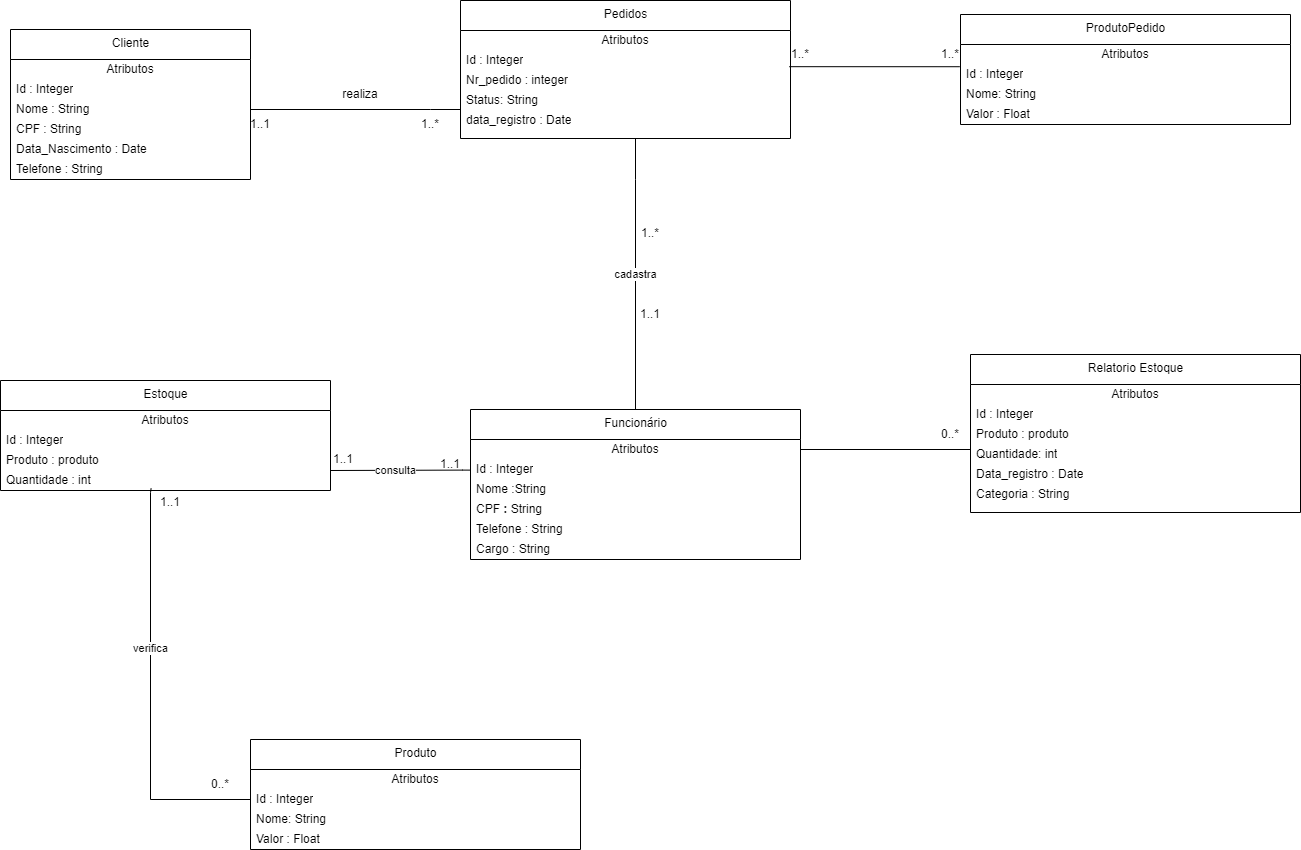

The diagram above was exported from draw.io. Its source (the exported page's mxGraphModel, read from the mxfile embedded in the PNG):
<mxGraphModel dx="3558" dy="1452" grid="1" gridSize="10" guides="1" tooltips="1" connect="1" arrows="1" fold="1" page="1" pageScale="1" pageWidth="827" pageHeight="1169" math="0" shadow="0">
  <root>
    <mxCell id="0" />
    <mxCell id="1" parent="0" />
    <mxCell id="dHC5TxJik9N568IBiqkN-1" value="Cliente" style="swimlane;fontStyle=0;align=center;verticalAlign=top;childLayout=stackLayout;horizontal=1;startSize=30;horizontalStack=0;resizeParent=1;resizeParentMax=0;resizeLast=0;collapsible=0;marginBottom=0;html=1;" parent="1" vertex="1">
      <mxGeometry x="-270" y="70" width="240" height="150" as="geometry" />
    </mxCell>
    <mxCell id="dHC5TxJik9N568IBiqkN-2" value="Atributos" style="text;html=1;strokeColor=none;fillColor=none;align=center;verticalAlign=middle;spacingLeft=4;spacingRight=4;overflow=hidden;rotatable=0;points=[[0,0.5],[1,0.5]];portConstraint=eastwest;" parent="dHC5TxJik9N568IBiqkN-1" vertex="1">
      <mxGeometry y="30" width="240" height="20" as="geometry" />
    </mxCell>
    <mxCell id="dHC5TxJik9N568IBiqkN-14" value="Id : Integer" style="text;html=1;strokeColor=none;fillColor=none;align=left;verticalAlign=middle;spacingLeft=4;spacingRight=4;overflow=hidden;rotatable=0;points=[[0,0.5],[1,0.5]];portConstraint=eastwest;" parent="dHC5TxJik9N568IBiqkN-1" vertex="1">
      <mxGeometry y="50" width="240" height="20" as="geometry" />
    </mxCell>
    <mxCell id="dHC5TxJik9N568IBiqkN-3" value="Nome : String" style="text;html=1;strokeColor=none;fillColor=none;align=left;verticalAlign=middle;spacingLeft=4;spacingRight=4;overflow=hidden;rotatable=0;points=[[0,0.5],[1,0.5]];portConstraint=eastwest;" parent="dHC5TxJik9N568IBiqkN-1" vertex="1">
      <mxGeometry y="70" width="240" height="20" as="geometry" />
    </mxCell>
    <mxCell id="dHC5TxJik9N568IBiqkN-11" value="CPF :&amp;nbsp;String" style="text;html=1;strokeColor=none;fillColor=none;align=left;verticalAlign=middle;spacingLeft=4;spacingRight=4;overflow=hidden;rotatable=0;points=[[0,0.5],[1,0.5]];portConstraint=eastwest;" parent="dHC5TxJik9N568IBiqkN-1" vertex="1">
      <mxGeometry y="90" width="240" height="20" as="geometry" />
    </mxCell>
    <mxCell id="dHC5TxJik9N568IBiqkN-12" value="Data_Nascimento :&amp;nbsp;Date" style="text;html=1;strokeColor=none;fillColor=none;align=left;verticalAlign=middle;spacingLeft=4;spacingRight=4;overflow=hidden;rotatable=0;points=[[0,0.5],[1,0.5]];portConstraint=eastwest;" parent="dHC5TxJik9N568IBiqkN-1" vertex="1">
      <mxGeometry y="110" width="240" height="20" as="geometry" />
    </mxCell>
    <mxCell id="dHC5TxJik9N568IBiqkN-16" value="Telefone :&amp;nbsp;String" style="text;html=1;strokeColor=none;fillColor=none;align=left;verticalAlign=middle;spacingLeft=4;spacingRight=4;overflow=hidden;rotatable=0;points=[[0,0.5],[1,0.5]];portConstraint=eastwest;" parent="dHC5TxJik9N568IBiqkN-1" vertex="1">
      <mxGeometry y="130" width="240" height="20" as="geometry" />
    </mxCell>
    <mxCell id="dHC5TxJik9N568IBiqkN-44" value="Funcionário" style="swimlane;fontStyle=0;align=center;verticalAlign=top;childLayout=stackLayout;horizontal=1;startSize=30;horizontalStack=0;resizeParent=1;resizeParentMax=0;resizeLast=0;collapsible=0;marginBottom=0;html=1;" parent="1" vertex="1">
      <mxGeometry x="190" y="450" width="330" height="150" as="geometry" />
    </mxCell>
    <mxCell id="dHC5TxJik9N568IBiqkN-58" value="Atributos" style="text;html=1;strokeColor=none;fillColor=none;align=center;verticalAlign=middle;spacingLeft=4;spacingRight=4;overflow=hidden;rotatable=0;points=[[0,0.5],[1,0.5]];portConstraint=eastwest;" parent="dHC5TxJik9N568IBiqkN-44" vertex="1">
      <mxGeometry y="30" width="330" height="20" as="geometry" />
    </mxCell>
    <mxCell id="dHC5TxJik9N568IBiqkN-46" value="Id : Integer" style="text;html=1;strokeColor=none;fillColor=none;align=left;verticalAlign=middle;spacingLeft=4;spacingRight=4;overflow=hidden;rotatable=0;points=[[0,0.5],[1,0.5]];portConstraint=eastwest;" parent="dHC5TxJik9N568IBiqkN-44" vertex="1">
      <mxGeometry y="50" width="330" height="20" as="geometry" />
    </mxCell>
    <mxCell id="dHC5TxJik9N568IBiqkN-47" value="Nome :String" style="text;html=1;strokeColor=none;fillColor=none;align=left;verticalAlign=middle;spacingLeft=4;spacingRight=4;overflow=hidden;rotatable=0;points=[[0,0.5],[1,0.5]];portConstraint=eastwest;" parent="dHC5TxJik9N568IBiqkN-44" vertex="1">
      <mxGeometry y="70" width="330" height="20" as="geometry" />
    </mxCell>
    <mxCell id="dHC5TxJik9N568IBiqkN-48" value="CPF &lt;b&gt;: &lt;/b&gt;String" style="text;html=1;strokeColor=none;fillColor=none;align=left;verticalAlign=middle;spacingLeft=4;spacingRight=4;overflow=hidden;rotatable=0;points=[[0,0.5],[1,0.5]];portConstraint=eastwest;" parent="dHC5TxJik9N568IBiqkN-44" vertex="1">
      <mxGeometry y="90" width="330" height="20" as="geometry" />
    </mxCell>
    <mxCell id="dHC5TxJik9N568IBiqkN-49" value="Telefone : String" style="text;html=1;strokeColor=none;fillColor=none;align=left;verticalAlign=middle;spacingLeft=4;spacingRight=4;overflow=hidden;rotatable=0;points=[[0,0.5],[1,0.5]];portConstraint=eastwest;" parent="dHC5TxJik9N568IBiqkN-44" vertex="1">
      <mxGeometry y="110" width="330" height="20" as="geometry" />
    </mxCell>
    <mxCell id="dHC5TxJik9N568IBiqkN-50" value="Cargo : String" style="text;html=1;strokeColor=none;fillColor=none;align=left;verticalAlign=middle;spacingLeft=4;spacingRight=4;overflow=hidden;rotatable=0;points=[[0,0.5],[1,0.5]];portConstraint=eastwest;" parent="dHC5TxJik9N568IBiqkN-44" vertex="1">
      <mxGeometry y="130" width="330" height="20" as="geometry" />
    </mxCell>
    <mxCell id="cuk9OXNKnOFUyl_-UuKK-25" value="verifica" style="edgeStyle=orthogonalEdgeStyle;rounded=0;orthogonalLoop=1;jettySize=auto;html=1;endArrow=none;endFill=0;entryX=0.177;entryY=0.032;entryDx=0;entryDy=0;entryPerimeter=0;" parent="1" source="dHC5TxJik9N568IBiqkN-61" target="cuk9OXNKnOFUyl_-UuKK-17" edge="1">
      <mxGeometry x="0.2218" relative="1" as="geometry">
        <mxPoint x="-129.8499999999999" y="580.0000000000005" as="targetPoint" />
        <Array as="points">
          <mxPoint x="-130" y="840" />
          <mxPoint x="-130" y="533" />
          <mxPoint x="-129" y="533" />
        </Array>
        <mxPoint as="offset" />
      </mxGeometry>
    </mxCell>
    <mxCell id="dHC5TxJik9N568IBiqkN-61" value="Produto" style="swimlane;fontStyle=0;align=center;verticalAlign=top;childLayout=stackLayout;horizontal=1;startSize=30;horizontalStack=0;resizeParent=1;resizeParentMax=0;resizeLast=0;collapsible=0;marginBottom=0;html=1;" parent="1" vertex="1">
      <mxGeometry x="-30" y="780" width="330" height="110" as="geometry" />
    </mxCell>
    <mxCell id="dHC5TxJik9N568IBiqkN-62" value="Atributos" style="text;html=1;strokeColor=none;fillColor=none;align=center;verticalAlign=middle;spacingLeft=4;spacingRight=4;overflow=hidden;rotatable=0;points=[[0,0.5],[1,0.5]];portConstraint=eastwest;" parent="dHC5TxJik9N568IBiqkN-61" vertex="1">
      <mxGeometry y="30" width="330" height="20" as="geometry" />
    </mxCell>
    <mxCell id="dHC5TxJik9N568IBiqkN-63" value="Id : Integer" style="text;html=1;strokeColor=none;fillColor=none;align=left;verticalAlign=middle;spacingLeft=4;spacingRight=4;overflow=hidden;rotatable=0;points=[[0,0.5],[1,0.5]];portConstraint=eastwest;" parent="dHC5TxJik9N568IBiqkN-61" vertex="1">
      <mxGeometry y="50" width="330" height="20" as="geometry" />
    </mxCell>
    <mxCell id="dHC5TxJik9N568IBiqkN-67" value="Nome: String" style="text;html=1;strokeColor=none;fillColor=none;align=left;verticalAlign=middle;spacingLeft=4;spacingRight=4;overflow=hidden;rotatable=0;points=[[0,0.5],[1,0.5]];portConstraint=eastwest;" parent="dHC5TxJik9N568IBiqkN-61" vertex="1">
      <mxGeometry y="70" width="330" height="20" as="geometry" />
    </mxCell>
    <mxCell id="dHC5TxJik9N568IBiqkN-74" value="Valor : Float" style="text;html=1;strokeColor=none;fillColor=none;align=left;verticalAlign=middle;spacingLeft=4;spacingRight=4;overflow=hidden;rotatable=0;points=[[0,0.5],[1,0.5]];portConstraint=eastwest;" parent="dHC5TxJik9N568IBiqkN-61" vertex="1">
      <mxGeometry y="90" width="330" height="20" as="geometry" />
    </mxCell>
    <mxCell id="cuk9OXNKnOFUyl_-UuKK-11" style="edgeStyle=orthogonalEdgeStyle;rounded=0;orthogonalLoop=1;jettySize=auto;html=1;entryX=1;entryY=0.5;entryDx=0;entryDy=0;endArrow=none;endFill=0;" parent="1" source="dHC5TxJik9N568IBiqkN-75" target="dHC5TxJik9N568IBiqkN-3" edge="1">
      <mxGeometry relative="1" as="geometry">
        <Array as="points">
          <mxPoint x="150" y="150" />
          <mxPoint x="150" y="150" />
        </Array>
      </mxGeometry>
    </mxCell>
    <mxCell id="cuk9OXNKnOFUyl_-UuKK-15" value="cadastra" style="edgeStyle=orthogonalEdgeStyle;rounded=0;orthogonalLoop=1;jettySize=auto;html=1;endArrow=none;endFill=0;" parent="1" source="dHC5TxJik9N568IBiqkN-75" target="dHC5TxJik9N568IBiqkN-44" edge="1">
      <mxGeometry relative="1" as="geometry">
        <Array as="points">
          <mxPoint x="355" y="220" />
          <mxPoint x="355" y="220" />
        </Array>
      </mxGeometry>
    </mxCell>
    <mxCell id="dHC5TxJik9N568IBiqkN-75" value="Pedidos" style="swimlane;fontStyle=0;align=center;verticalAlign=top;childLayout=stackLayout;horizontal=1;startSize=30;horizontalStack=0;resizeParent=1;resizeParentMax=0;resizeLast=0;collapsible=0;marginBottom=0;html=1;swimlaneLine=1;fillColor=none;" parent="1" vertex="1">
      <mxGeometry x="180" y="41" width="330" height="138" as="geometry" />
    </mxCell>
    <mxCell id="dHC5TxJik9N568IBiqkN-76" value="Atributos" style="text;html=1;strokeColor=none;fillColor=none;align=center;verticalAlign=middle;spacingLeft=4;spacingRight=4;overflow=hidden;rotatable=0;points=[[0,0.5],[1,0.5]];portConstraint=eastwest;" parent="dHC5TxJik9N568IBiqkN-75" vertex="1">
      <mxGeometry y="30" width="330" height="20" as="geometry" />
    </mxCell>
    <mxCell id="dHC5TxJik9N568IBiqkN-77" value="Id : Integer" style="text;html=1;strokeColor=none;fillColor=none;align=left;verticalAlign=middle;spacingLeft=4;spacingRight=4;overflow=hidden;rotatable=0;points=[[0,0.5],[1,0.5]];portConstraint=eastwest;" parent="dHC5TxJik9N568IBiqkN-75" vertex="1">
      <mxGeometry y="50" width="330" height="20" as="geometry" />
    </mxCell>
    <mxCell id="dHC5TxJik9N568IBiqkN-78" value="Nr_pedido : integer" style="text;html=1;strokeColor=none;fillColor=none;align=left;verticalAlign=middle;spacingLeft=4;spacingRight=4;overflow=hidden;rotatable=0;points=[[0,0.5],[1,0.5]];portConstraint=eastwest;" parent="dHC5TxJik9N568IBiqkN-75" vertex="1">
      <mxGeometry y="70" width="330" height="20" as="geometry" />
    </mxCell>
    <mxCell id="dHC5TxJik9N568IBiqkN-86" value="Status: String" style="text;html=1;strokeColor=none;fillColor=none;align=left;verticalAlign=middle;spacingLeft=4;spacingRight=4;overflow=hidden;rotatable=0;points=[[0,0.5],[1,0.5]];portConstraint=eastwest;" parent="dHC5TxJik9N568IBiqkN-75" vertex="1">
      <mxGeometry y="90" width="330" height="20" as="geometry" />
    </mxCell>
    <mxCell id="dHC5TxJik9N568IBiqkN-79" value="data_registro : Date" style="text;html=1;strokeColor=none;fillColor=none;align=left;verticalAlign=middle;spacingLeft=4;spacingRight=4;overflow=hidden;rotatable=0;points=[[0,0.5],[1,0.5]];portConstraint=eastwest;" parent="dHC5TxJik9N568IBiqkN-75" vertex="1">
      <mxGeometry y="110" width="330" height="20" as="geometry" />
    </mxCell>
    <mxCell id="dHC5TxJik9N568IBiqkN-80" value="" style="line;strokeWidth=1;fillColor=none;align=left;verticalAlign=middle;spacingTop=-1;spacingLeft=3;spacingRight=3;rotatable=0;labelPosition=right;points=[];portConstraint=eastwest;strokeColor=none;" parent="dHC5TxJik9N568IBiqkN-75" vertex="1">
      <mxGeometry y="130" width="330" height="8" as="geometry" />
    </mxCell>
    <mxCell id="dHC5TxJik9N568IBiqkN-88" value="Estoque" style="swimlane;fontStyle=0;align=center;verticalAlign=top;childLayout=stackLayout;horizontal=1;startSize=30;horizontalStack=0;resizeParent=1;resizeParentMax=0;resizeLast=0;collapsible=0;marginBottom=0;html=1;" parent="1" vertex="1">
      <mxGeometry x="-280" y="421" width="330" height="110" as="geometry" />
    </mxCell>
    <mxCell id="dHC5TxJik9N568IBiqkN-89" value="Atributos" style="text;html=1;strokeColor=none;fillColor=none;align=center;verticalAlign=middle;spacingLeft=4;spacingRight=4;overflow=hidden;rotatable=0;points=[[0,0.5],[1,0.5]];portConstraint=eastwest;" parent="dHC5TxJik9N568IBiqkN-88" vertex="1">
      <mxGeometry y="30" width="330" height="20" as="geometry" />
    </mxCell>
    <mxCell id="dHC5TxJik9N568IBiqkN-90" value="Id : Integer" style="text;html=1;strokeColor=none;fillColor=none;align=left;verticalAlign=middle;spacingLeft=4;spacingRight=4;overflow=hidden;rotatable=0;points=[[0,0.5],[1,0.5]];portConstraint=eastwest;" parent="dHC5TxJik9N568IBiqkN-88" vertex="1">
      <mxGeometry y="50" width="330" height="20" as="geometry" />
    </mxCell>
    <mxCell id="dHC5TxJik9N568IBiqkN-92" value="Produto : produto" style="text;html=1;strokeColor=none;fillColor=none;align=left;verticalAlign=middle;spacingLeft=4;spacingRight=4;overflow=hidden;rotatable=0;points=[[0,0.5],[1,0.5]];portConstraint=eastwest;" parent="dHC5TxJik9N568IBiqkN-88" vertex="1">
      <mxGeometry y="70" width="330" height="20" as="geometry" />
    </mxCell>
    <mxCell id="dHC5TxJik9N568IBiqkN-93" value="Quantidade : int" style="text;html=1;strokeColor=none;fillColor=none;align=left;verticalAlign=middle;spacingLeft=4;spacingRight=4;overflow=hidden;rotatable=0;points=[[0,0.5],[1,0.5]];portConstraint=eastwest;" parent="dHC5TxJik9N568IBiqkN-88" vertex="1">
      <mxGeometry y="90" width="330" height="20" as="geometry" />
    </mxCell>
    <mxCell id="dHC5TxJik9N568IBiqkN-96" value="Relatorio Estoque" style="swimlane;fontStyle=0;align=center;verticalAlign=top;childLayout=stackLayout;horizontal=1;startSize=30;horizontalStack=0;resizeParent=1;resizeParentMax=0;resizeLast=0;collapsible=0;marginBottom=0;html=1;" parent="1" vertex="1">
      <mxGeometry x="690" y="395" width="330" height="158" as="geometry" />
    </mxCell>
    <mxCell id="dHC5TxJik9N568IBiqkN-97" value="Atributos" style="text;html=1;strokeColor=none;fillColor=none;align=center;verticalAlign=middle;spacingLeft=4;spacingRight=4;overflow=hidden;rotatable=0;points=[[0,0.5],[1,0.5]];portConstraint=eastwest;" parent="dHC5TxJik9N568IBiqkN-96" vertex="1">
      <mxGeometry y="30" width="330" height="20" as="geometry" />
    </mxCell>
    <mxCell id="dHC5TxJik9N568IBiqkN-98" value="Id : Integer" style="text;html=1;strokeColor=none;fillColor=none;align=left;verticalAlign=middle;spacingLeft=4;spacingRight=4;overflow=hidden;rotatable=0;points=[[0,0.5],[1,0.5]];portConstraint=eastwest;" parent="dHC5TxJik9N568IBiqkN-96" vertex="1">
      <mxGeometry y="50" width="330" height="20" as="geometry" />
    </mxCell>
    <mxCell id="dHC5TxJik9N568IBiqkN-99" value="Produto : produto" style="text;html=1;strokeColor=none;fillColor=none;align=left;verticalAlign=middle;spacingLeft=4;spacingRight=4;overflow=hidden;rotatable=0;points=[[0,0.5],[1,0.5]];portConstraint=eastwest;" parent="dHC5TxJik9N568IBiqkN-96" vertex="1">
      <mxGeometry y="70" width="330" height="20" as="geometry" />
    </mxCell>
    <mxCell id="dHC5TxJik9N568IBiqkN-100" value="Quantidade: int" style="text;html=1;strokeColor=none;fillColor=none;align=left;verticalAlign=middle;spacingLeft=4;spacingRight=4;overflow=hidden;rotatable=0;points=[[0,0.5],[1,0.5]];portConstraint=eastwest;" parent="dHC5TxJik9N568IBiqkN-96" vertex="1">
      <mxGeometry y="90" width="330" height="20" as="geometry" />
    </mxCell>
    <mxCell id="dHC5TxJik9N568IBiqkN-101" value="Data_registro : Date" style="text;html=1;strokeColor=none;fillColor=none;align=left;verticalAlign=middle;spacingLeft=4;spacingRight=4;overflow=hidden;rotatable=0;points=[[0,0.5],[1,0.5]];portConstraint=eastwest;" parent="dHC5TxJik9N568IBiqkN-96" vertex="1">
      <mxGeometry y="110" width="330" height="20" as="geometry" />
    </mxCell>
    <mxCell id="dHC5TxJik9N568IBiqkN-104" value="Categoria : String" style="text;html=1;strokeColor=none;fillColor=none;align=left;verticalAlign=middle;spacingLeft=4;spacingRight=4;overflow=hidden;rotatable=0;points=[[0,0.5],[1,0.5]];portConstraint=eastwest;" parent="dHC5TxJik9N568IBiqkN-96" vertex="1">
      <mxGeometry y="130" width="330" height="20" as="geometry" />
    </mxCell>
    <mxCell id="dHC5TxJik9N568IBiqkN-102" value="" style="line;strokeWidth=1;fillColor=none;align=left;verticalAlign=middle;spacingTop=-1;spacingLeft=3;spacingRight=3;rotatable=0;labelPosition=right;points=[];portConstraint=eastwest;strokeColor=none;" parent="dHC5TxJik9N568IBiqkN-96" vertex="1">
      <mxGeometry y="150" width="330" height="8" as="geometry" />
    </mxCell>
    <mxCell id="cuk9OXNKnOFUyl_-UuKK-12" value="1..*" style="text;html=1;strokeColor=none;fillColor=none;align=center;verticalAlign=middle;whiteSpace=wrap;rounded=0;" parent="1" vertex="1">
      <mxGeometry x="120" y="150" width="60" height="30" as="geometry" />
    </mxCell>
    <mxCell id="cuk9OXNKnOFUyl_-UuKK-13" value="1..1" style="text;html=1;strokeColor=none;fillColor=none;align=center;verticalAlign=middle;whiteSpace=wrap;rounded=0;" parent="1" vertex="1">
      <mxGeometry x="-50" y="150" width="60" height="30" as="geometry" />
    </mxCell>
    <mxCell id="cuk9OXNKnOFUyl_-UuKK-14" value="realiza" style="text;html=1;strokeColor=none;fillColor=none;align=center;verticalAlign=middle;whiteSpace=wrap;rounded=0;" parent="1" vertex="1">
      <mxGeometry x="50" y="120" width="60" height="30" as="geometry" />
    </mxCell>
    <mxCell id="cuk9OXNKnOFUyl_-UuKK-16" value="1..*" style="text;html=1;strokeColor=none;fillColor=none;align=center;verticalAlign=middle;whiteSpace=wrap;rounded=0;" parent="1" vertex="1">
      <mxGeometry x="340" y="259" width="60" height="30" as="geometry" />
    </mxCell>
    <mxCell id="cuk9OXNKnOFUyl_-UuKK-17" value="1..1" style="text;html=1;strokeColor=none;fillColor=none;align=center;verticalAlign=middle;whiteSpace=wrap;rounded=0;" parent="1" vertex="1">
      <mxGeometry x="-140" y="528" width="60" height="30" as="geometry" />
    </mxCell>
    <mxCell id="cuk9OXNKnOFUyl_-UuKK-18" value="1..1" style="text;html=1;strokeColor=none;fillColor=none;align=center;verticalAlign=middle;whiteSpace=wrap;rounded=0;" parent="1" vertex="1">
      <mxGeometry x="340" y="340" width="60" height="30" as="geometry" />
    </mxCell>
    <mxCell id="cuk9OXNKnOFUyl_-UuKK-20" value="consulta" style="edgeStyle=orthogonalEdgeStyle;rounded=0;orthogonalLoop=1;jettySize=auto;html=1;entryX=1;entryY=0.5;entryDx=0;entryDy=0;endArrow=none;endFill=0;exitX=-0.001;exitY=0.531;exitDx=0;exitDy=0;exitPerimeter=0;" parent="1" source="dHC5TxJik9N568IBiqkN-46" target="dHC5TxJik9N568IBiqkN-93" edge="1">
      <mxGeometry relative="1" as="geometry">
        <Array as="points">
          <mxPoint x="182" y="511" />
          <mxPoint x="50" y="511" />
        </Array>
        <mxPoint x="150" y="530" as="sourcePoint" />
      </mxGeometry>
    </mxCell>
    <mxCell id="cuk9OXNKnOFUyl_-UuKK-21" value="1..1" style="text;html=1;strokeColor=none;fillColor=none;align=center;verticalAlign=middle;whiteSpace=wrap;rounded=0;" parent="1" vertex="1">
      <mxGeometry x="33" y="485" width="60" height="30" as="geometry" />
    </mxCell>
    <mxCell id="cuk9OXNKnOFUyl_-UuKK-23" value="1..1" style="text;html=1;strokeColor=none;fillColor=none;align=center;verticalAlign=middle;whiteSpace=wrap;rounded=0;" parent="1" vertex="1">
      <mxGeometry x="140" y="490" width="60" height="30" as="geometry" />
    </mxCell>
    <mxCell id="cuk9OXNKnOFUyl_-UuKK-24" style="edgeStyle=orthogonalEdgeStyle;rounded=0;orthogonalLoop=1;jettySize=auto;html=1;entryX=0;entryY=0.5;entryDx=0;entryDy=0;endArrow=none;endFill=0;exitX=1;exitY=0.184;exitDx=0;exitDy=0;exitPerimeter=0;" parent="1" source="dHC5TxJik9N568IBiqkN-58" target="dHC5TxJik9N568IBiqkN-100" edge="1">
      <mxGeometry relative="1" as="geometry">
        <Array as="points">
          <mxPoint x="520" y="490" />
          <mxPoint x="690" y="490" />
        </Array>
        <mxPoint x="550" y="520" as="sourcePoint" />
      </mxGeometry>
    </mxCell>
    <mxCell id="cuk9OXNKnOFUyl_-UuKK-26" value="0..*" style="text;html=1;strokeColor=none;fillColor=none;align=center;verticalAlign=middle;whiteSpace=wrap;rounded=0;" parent="1" vertex="1">
      <mxGeometry x="-90" y="810" width="60" height="30" as="geometry" />
    </mxCell>
    <mxCell id="cuk9OXNKnOFUyl_-UuKK-27" value="0..*" style="text;html=1;strokeColor=none;fillColor=none;align=center;verticalAlign=middle;whiteSpace=wrap;rounded=0;" parent="1" vertex="1">
      <mxGeometry x="640" y="460" width="60" height="30" as="geometry" />
    </mxCell>
    <mxCell id="Cncln32AtTjpbpuw97FW-13" style="edgeStyle=orthogonalEdgeStyle;rounded=0;orthogonalLoop=1;jettySize=auto;html=1;entryX=0.996;entryY=-0.191;entryDx=0;entryDy=0;entryPerimeter=0;endArrow=none;endFill=0;startArrow=none;exitX=-0.002;exitY=0.111;exitDx=0;exitDy=0;exitPerimeter=0;" edge="1" parent="1" source="Cncln32AtTjpbpuw97FW-4" target="dHC5TxJik9N568IBiqkN-78">
      <mxGeometry relative="1" as="geometry">
        <Array as="points" />
      </mxGeometry>
    </mxCell>
    <mxCell id="Cncln32AtTjpbpuw97FW-2" value="ProdutoPedido" style="swimlane;fontStyle=0;align=center;verticalAlign=top;childLayout=stackLayout;horizontal=1;startSize=30;horizontalStack=0;resizeParent=1;resizeParentMax=0;resizeLast=0;collapsible=0;marginBottom=0;html=1;" vertex="1" parent="1">
      <mxGeometry x="680" y="55" width="330" height="110" as="geometry" />
    </mxCell>
    <mxCell id="Cncln32AtTjpbpuw97FW-3" value="Atributos" style="text;html=1;strokeColor=none;fillColor=none;align=center;verticalAlign=middle;spacingLeft=4;spacingRight=4;overflow=hidden;rotatable=0;points=[[0,0.5],[1,0.5]];portConstraint=eastwest;" vertex="1" parent="Cncln32AtTjpbpuw97FW-2">
      <mxGeometry y="30" width="330" height="20" as="geometry" />
    </mxCell>
    <mxCell id="Cncln32AtTjpbpuw97FW-4" value="Id : Integer" style="text;html=1;strokeColor=none;fillColor=none;align=left;verticalAlign=middle;spacingLeft=4;spacingRight=4;overflow=hidden;rotatable=0;points=[[0,0.5],[1,0.5]];portConstraint=eastwest;" vertex="1" parent="Cncln32AtTjpbpuw97FW-2">
      <mxGeometry y="50" width="330" height="20" as="geometry" />
    </mxCell>
    <mxCell id="Cncln32AtTjpbpuw97FW-5" value="Nome: String" style="text;html=1;strokeColor=none;fillColor=none;align=left;verticalAlign=middle;spacingLeft=4;spacingRight=4;overflow=hidden;rotatable=0;points=[[0,0.5],[1,0.5]];portConstraint=eastwest;" vertex="1" parent="Cncln32AtTjpbpuw97FW-2">
      <mxGeometry y="70" width="330" height="20" as="geometry" />
    </mxCell>
    <mxCell id="Cncln32AtTjpbpuw97FW-6" value="Valor : Float" style="text;html=1;strokeColor=none;fillColor=none;align=left;verticalAlign=middle;spacingLeft=4;spacingRight=4;overflow=hidden;rotatable=0;points=[[0,0.5],[1,0.5]];portConstraint=eastwest;" vertex="1" parent="Cncln32AtTjpbpuw97FW-2">
      <mxGeometry y="90" width="330" height="20" as="geometry" />
    </mxCell>
    <mxCell id="Cncln32AtTjpbpuw97FW-16" value="1..*" style="text;html=1;strokeColor=none;fillColor=none;align=center;verticalAlign=middle;whiteSpace=wrap;rounded=0;" vertex="1" parent="1">
      <mxGeometry x="640" y="80" width="60" height="30" as="geometry" />
    </mxCell>
    <mxCell id="Cncln32AtTjpbpuw97FW-18" value="1..*" style="text;html=1;strokeColor=none;fillColor=none;align=center;verticalAlign=middle;whiteSpace=wrap;rounded=0;" vertex="1" parent="1">
      <mxGeometry x="490" y="80" width="60" height="30" as="geometry" />
    </mxCell>
  </root>
</mxGraphModel>